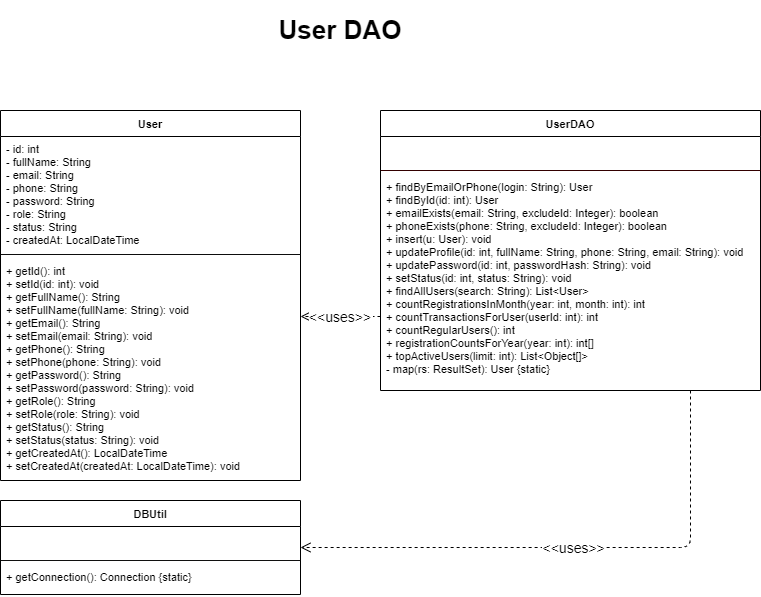

The diagram above was exported from draw.io. Its source (the exported page's mxGraphModel, read from the mxfile embedded in the PNG):
<mxGraphModel dx="2002" dy="2462" grid="1" gridSize="10" guides="1" tooltips="1" connect="1" arrows="1" fold="1" page="1" pageScale="1" pageWidth="850" pageHeight="1100" math="0" shadow="0">
  <root>
    <mxCell id="0" />
    <mxCell id="1" parent="0" />
    <mxCell id="User" parent="1" style="swimlane;fontStyle=1;align=center;startSize=26;fontSize=11;" value="User" vertex="1">
      <mxGeometry height="370" width="300" x="50" y="50" as="geometry" />
    </mxCell>
    <mxCell id="User_A" parent="User" style="text;strokeColor=none;fillColor=none;align=left;verticalAlign=top;spacingLeft=4;spacingRight=4;overflow=hidden;rotatable=0;fontSize=11;" value="- id: int&#10;- fullName: String&#10;- email: String&#10;- phone: String&#10;- password: String&#10;- role: String&#10;- status: String&#10;- createdAt: LocalDateTime" vertex="1">
      <mxGeometry height="114" width="300" y="26" as="geometry" />
    </mxCell>
    <mxCell id="User_D" parent="User" style="line;strokeWidth=1;fillColor=none;strokeColor=light-dark(#0d0d0d, #5c79a3);" value="" vertex="1">
      <mxGeometry height="8" width="300" y="140" as="geometry" />
    </mxCell>
    <mxCell id="User_M" parent="User" style="text;strokeColor=none;fillColor=none;align=left;verticalAlign=top;spacingLeft=4;spacingRight=4;overflow=hidden;rotatable=0;fontSize=11;" value="+ getId(): int&#10;+ setId(id: int): void&#10;+ getFullName(): String&#10;+ setFullName(fullName: String): void&#10;+ getEmail(): String&#10;+ setEmail(email: String): void&#10;+ getPhone(): String&#10;+ setPhone(phone: String): void&#10;+ getPassword(): String&#10;+ setPassword(password: String): void&#10;+ getRole(): String&#10;+ setRole(role: String): void&#10;+ getStatus(): String&#10;+ setStatus(status: String): void&#10;+ getCreatedAt(): LocalDateTime&#10;+ setCreatedAt(createdAt: LocalDateTime): void" vertex="1">
      <mxGeometry height="224" width="300" y="148" as="geometry" />
    </mxCell>
    <mxCell id="DBUtil" parent="1" style="swimlane;fontStyle=1;align=center;startSize=26;fontSize=11;" value="DBUtil" vertex="1">
      <mxGeometry height="94" width="300" x="50" y="440" as="geometry" />
    </mxCell>
    <mxCell id="DBUtil_A" parent="DBUtil" style="text;strokeColor=none;fillColor=none;align=left;verticalAlign=top;spacingLeft=4;spacingRight=4;overflow=hidden;rotatable=0;fontSize=11;" value="" vertex="1">
      <mxGeometry height="30" width="300" y="26" as="geometry" />
    </mxCell>
    <mxCell id="DBUtil_D" parent="DBUtil" style="line;strokeWidth=1;fillColor=none;strokeColor=light-dark(#10100f, #6d5100);" value="" vertex="1">
      <mxGeometry height="8" width="300" y="56" as="geometry" />
    </mxCell>
    <mxCell id="DBUtil_M" parent="DBUtil" style="text;strokeColor=none;fillColor=none;align=left;verticalAlign=top;spacingLeft=4;spacingRight=4;overflow=hidden;rotatable=0;fontSize=11;" value="+ getConnection(): Connection {static}" vertex="1">
      <mxGeometry height="30" width="300" y="64" as="geometry" />
    </mxCell>
    <mxCell id="UserDAO" parent="1" style="swimlane;fontStyle=1;align=center;startSize=26;fontSize=11;" value="UserDAO" vertex="1">
      <mxGeometry height="280" width="380" x="430" y="50" as="geometry" />
    </mxCell>
    <mxCell id="UserDAO_A" parent="UserDAO" style="text;strokeColor=none;fillColor=none;align=left;verticalAlign=top;spacingLeft=4;spacingRight=4;overflow=hidden;rotatable=0;fontSize=11;" value="" vertex="1">
      <mxGeometry height="30" width="380" y="26" as="geometry" />
    </mxCell>
    <mxCell id="UserDAO_D" parent="UserDAO" style="line;strokeWidth=1;fillColor=none;strokeColor=#330000;" value="" vertex="1">
      <mxGeometry height="8" width="380" y="56" as="geometry" />
    </mxCell>
    <mxCell id="UserDAO_M" parent="UserDAO" style="text;strokeColor=none;fillColor=none;align=left;verticalAlign=top;spacingLeft=4;spacingRight=4;overflow=hidden;rotatable=0;fontSize=11;" value="+ findByEmailOrPhone(login: String): User&#10;+ findById(id: int): User&#10;+ emailExists(email: String, excludeId: Integer): boolean&#10;+ phoneExists(phone: String, excludeId: Integer): boolean&#10;+ insert(u: User): void&#10;+ updateProfile(id: int, fullName: String, phone: String, email: String): void&#10;+ updatePassword(id: int, passwordHash: String): void&#10;+ setStatus(id: int, status: String): void&#10;+ findAllUsers(search: String): List&lt;User&gt;&#10;+ countRegistrationsInMonth(year: int, month: int): int&#10;+ countTransactionsForUser(userId: int): int&#10;+ countRegularUsers(): int&#10;+ registrationCountsForYear(year: int): int[]&#10;+ topActiveUsers(limit: int): List&lt;Object[]&gt;&#10;- map(rs: ResultSet): User {static}" vertex="1">
      <mxGeometry height="206" width="380" y="64" as="geometry" />
    </mxCell>
    <mxCell id="dep_UserDAO_User" edge="1" parent="1" source="UserDAO" style="endArrow=open;endSize=8;dashed=1;edgeStyle=orthogonalEdgeStyle;fontSize=14;" target="User" value="&lt;&lt;uses&gt;&gt;">
      <mxGeometry relative="1" as="geometry">
        <Array as="points">
          <mxPoint x="370" y="256" />
          <mxPoint x="370" y="256" />
        </Array>
      </mxGeometry>
    </mxCell>
    <mxCell id="dep_UserDAO_DBUtil" edge="1" parent="1" source="UserDAO" style="endArrow=open;endSize=8;dashed=1;edgeStyle=orthogonalEdgeStyle;fontSize=14;" target="DBUtil" value="&lt;&lt;uses&gt;&gt;">
      <mxGeometry relative="1" as="geometry">
        <Array as="points">
          <mxPoint x="740" y="487" />
        </Array>
      </mxGeometry>
    </mxCell>
    <mxCell id="fCfH0BLJrTW4vP3Ej_C2-1" parent="1" style="text;html=1;whiteSpace=wrap;strokeColor=none;fillColor=none;align=center;verticalAlign=middle;rounded=0;" value="&lt;b&gt;&lt;font style=&quot;font-size: 26px;&quot;&gt;User DAO&lt;/font&gt;&lt;/b&gt;" vertex="1">
      <mxGeometry height="60" width="300" x="240" y="-60" as="geometry" />
    </mxCell>
  </root>
</mxGraphModel>